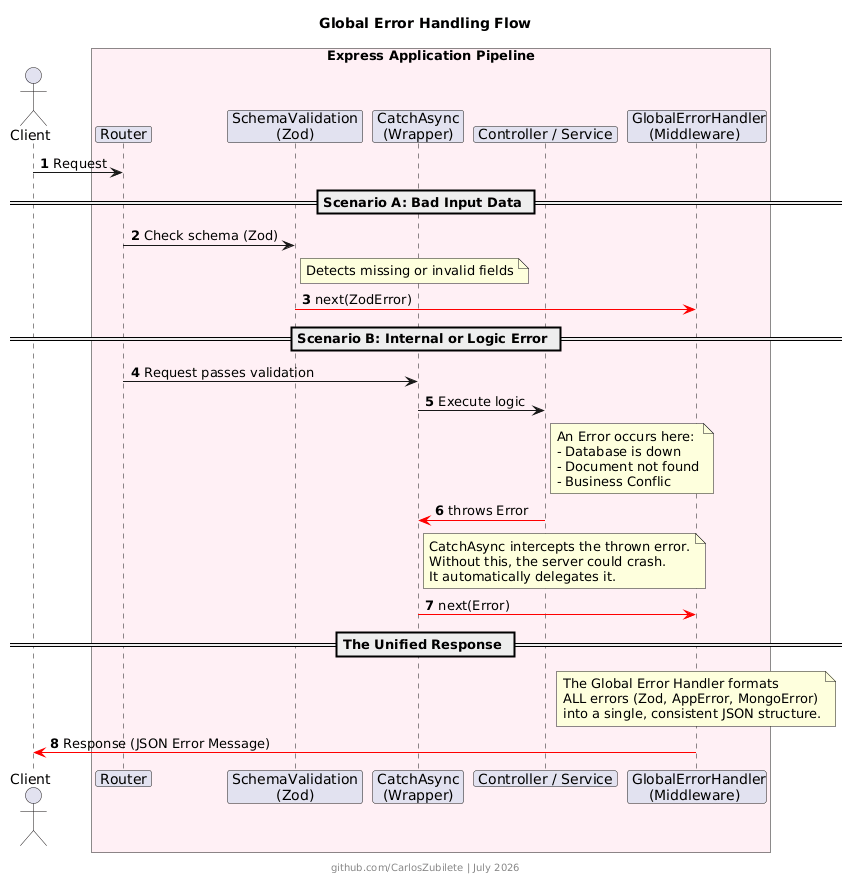

The diagram above was rendered by PlantUML. Its source (embedded in the PNG):
@startuml
<style>
participant {
  padding: 20px;
  maxMessageSize: 200px
}
</style>

title Global Error Handling Flow

autonumber

actor "Client" as client

box "Express Application Pipeline" #FFF0F5
    participant " Router " as router
    participant " SchemaValidation \n(Zod)" as validate
    participant " CatchAsync \n(Wrapper)" as catch
    participant " Controller / Service " as logic
    participant " GlobalErrorHandler\n(Middleware) " as errorHandler
end box

client -> router : Request

== Scenario A: Bad Input Data ==
router -> validate : Check schema (Zod)

note right of validate
  Detects missing or invalid fields
end note

validate -[#red]> errorHandler : next(ZodError)

== Scenario B: Internal or Logic Error ==
router -> catch : Request passes validation
catch -> logic : Execute logic

note right of logic
  An Error occurs here:
  - Database is down
  - Document not found
  - Business Conflic
end note

logic -[#red]> catch : throws Error 

note right of catch
  CatchAsync intercepts the thrown error.
  Without this, the server could crash.
  It automatically delegates it.
end note
catch -[#red]> errorHandler : next(Error)

== The Unified Response ==
note over errorHandler
  The Global Error Handler formats
  ALL errors (Zod, AppError, MongoError)
  into a single, consistent JSON structure.
end note

errorHandler -[#red]> client : Response (JSON Error Message)

footer github.com/CarlosZubilete | July 2026
@enduml